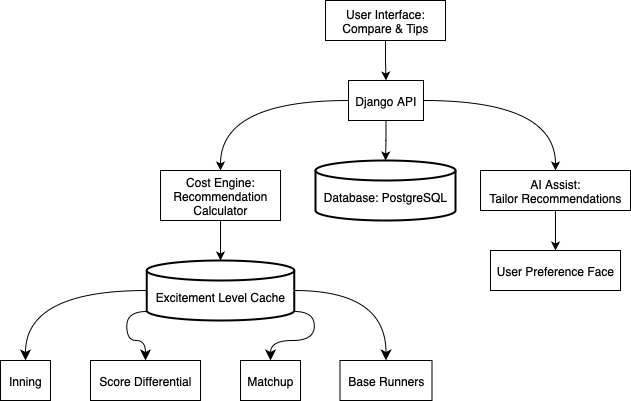

The diagram above was exported from draw.io. Its source (the exported page's mxGraphModel, read from the mxfile embedded in the PNG):
<mxGraphModel dx="973" dy="1636" grid="1" gridSize="10" guides="1" tooltips="1" connect="1" arrows="1" fold="1" page="1" pageScale="1" pageWidth="850" pageHeight="1100" math="0" shadow="0">
  <root>
    <mxCell id="0" />
    <mxCell id="1" parent="0" />
    <mxCell id="otsUUFRD8k7T54V80yST-3" style="edgeStyle=orthogonalEdgeStyle;rounded=0;orthogonalLoop=1;jettySize=auto;html=1;exitX=0.5;exitY=1;exitDx=0;exitDy=0;entryX=0.5;entryY=0;entryDx=0;entryDy=0;" parent="1" source="otsUUFRD8k7T54V80yST-1" target="otsUUFRD8k7T54V80yST-2" edge="1">
      <mxGeometry relative="1" as="geometry" />
    </mxCell>
    <mxCell id="otsUUFRD8k7T54V80yST-1" value="User Interface: Compare &amp;amp; Tips" style="rounded=0;whiteSpace=wrap;html=1;" parent="1" vertex="1">
      <mxGeometry x="435" y="40" width="120" height="40" as="geometry" />
    </mxCell>
    <mxCell id="otsUUFRD8k7T54V80yST-7" style="edgeStyle=orthogonalEdgeStyle;rounded=0;orthogonalLoop=1;jettySize=auto;html=1;exitX=0;exitY=0.5;exitDx=0;exitDy=0;curved=1;" parent="1" source="otsUUFRD8k7T54V80yST-2" target="otsUUFRD8k7T54V80yST-6" edge="1">
      <mxGeometry relative="1" as="geometry" />
    </mxCell>
    <mxCell id="otsUUFRD8k7T54V80yST-9" style="edgeStyle=orthogonalEdgeStyle;rounded=0;orthogonalLoop=1;jettySize=auto;html=1;exitX=1;exitY=0.5;exitDx=0;exitDy=0;entryX=0.5;entryY=0;entryDx=0;entryDy=0;curved=1;" parent="1" source="otsUUFRD8k7T54V80yST-2" target="otsUUFRD8k7T54V80yST-8" edge="1">
      <mxGeometry relative="1" as="geometry" />
    </mxCell>
    <mxCell id="otsUUFRD8k7T54V80yST-2" value="Django API" style="rounded=0;whiteSpace=wrap;html=1;" parent="1" vertex="1">
      <mxGeometry x="458" y="120" width="75" height="40" as="geometry" />
    </mxCell>
    <mxCell id="otsUUFRD8k7T54V80yST-4" value="&lt;div style=&quot;line-height: 100%;&quot;&gt;&lt;br&gt;&lt;/div&gt;&lt;div style=&quot;line-height: 100%;&quot;&gt;Database: PostgreSQL&lt;/div&gt;" style="strokeWidth=2;html=1;shape=mxgraph.flowchart.database;whiteSpace=wrap;" parent="1" vertex="1">
      <mxGeometry x="425" y="200" width="140" height="60" as="geometry" />
    </mxCell>
    <mxCell id="otsUUFRD8k7T54V80yST-5" style="edgeStyle=orthogonalEdgeStyle;rounded=0;orthogonalLoop=1;jettySize=auto;html=1;exitX=0.5;exitY=1;exitDx=0;exitDy=0;entryX=0.5;entryY=0;entryDx=0;entryDy=0;entryPerimeter=0;" parent="1" source="otsUUFRD8k7T54V80yST-2" target="otsUUFRD8k7T54V80yST-4" edge="1">
      <mxGeometry relative="1" as="geometry" />
    </mxCell>
    <mxCell id="otsUUFRD8k7T54V80yST-6" value="Cost Engine: Recommendation Calculator" style="rounded=0;whiteSpace=wrap;html=1;" parent="1" vertex="1">
      <mxGeometry x="270" y="210" width="120" height="50" as="geometry" />
    </mxCell>
    <mxCell id="otsUUFRD8k7T54V80yST-11" style="edgeStyle=orthogonalEdgeStyle;rounded=0;orthogonalLoop=1;jettySize=auto;html=1;exitX=0.5;exitY=1;exitDx=0;exitDy=0;entryX=0.5;entryY=0;entryDx=0;entryDy=0;" parent="1" source="otsUUFRD8k7T54V80yST-8" target="otsUUFRD8k7T54V80yST-10" edge="1">
      <mxGeometry relative="1" as="geometry" />
    </mxCell>
    <mxCell id="otsUUFRD8k7T54V80yST-8" value="AI Assist:&lt;div&gt;Tailor Recommendations&lt;/div&gt;" style="rounded=0;whiteSpace=wrap;html=1;" parent="1" vertex="1">
      <mxGeometry x="590" y="210" width="150" height="40" as="geometry" />
    </mxCell>
    <mxCell id="otsUUFRD8k7T54V80yST-10" value="&lt;div&gt;User Preference Face&lt;/div&gt;" style="rounded=0;whiteSpace=wrap;html=1;" parent="1" vertex="1">
      <mxGeometry x="600" y="290" width="130" height="40" as="geometry" />
    </mxCell>
    <mxCell id="HJlHaVQMwPIf0b_pNZLL-1" style="edgeStyle=orthogonalEdgeStyle;curved=1;rounded=0;orthogonalLoop=1;jettySize=auto;html=1;exitX=0;exitY=0.5;exitDx=0;exitDy=0;exitPerimeter=0;entryX=0.5;entryY=0;entryDx=0;entryDy=0;fontSize=12;startSize=8;endSize=8;" edge="1" parent="1" source="otsUUFRD8k7T54V80yST-12" target="otsUUFRD8k7T54V80yST-17">
      <mxGeometry relative="1" as="geometry" />
    </mxCell>
    <mxCell id="HJlHaVQMwPIf0b_pNZLL-5" style="edgeStyle=orthogonalEdgeStyle;curved=1;rounded=0;orthogonalLoop=1;jettySize=auto;html=1;exitX=1;exitY=0.85;exitDx=0;exitDy=0;exitPerimeter=0;entryX=0.5;entryY=0;entryDx=0;entryDy=0;fontSize=12;startSize=8;endSize=8;" edge="1" parent="1" source="otsUUFRD8k7T54V80yST-12" target="HJlHaVQMwPIf0b_pNZLL-4">
      <mxGeometry relative="1" as="geometry" />
    </mxCell>
    <mxCell id="HJlHaVQMwPIf0b_pNZLL-7" style="edgeStyle=orthogonalEdgeStyle;curved=1;rounded=0;orthogonalLoop=1;jettySize=auto;html=1;exitX=1;exitY=0.5;exitDx=0;exitDy=0;exitPerimeter=0;entryX=0.5;entryY=0;entryDx=0;entryDy=0;fontSize=12;startSize=8;endSize=8;" edge="1" parent="1" source="otsUUFRD8k7T54V80yST-12" target="HJlHaVQMwPIf0b_pNZLL-6">
      <mxGeometry relative="1" as="geometry" />
    </mxCell>
    <mxCell id="HJlHaVQMwPIf0b_pNZLL-8" style="edgeStyle=orthogonalEdgeStyle;curved=1;rounded=0;orthogonalLoop=1;jettySize=auto;html=1;exitX=0;exitY=0.85;exitDx=0;exitDy=0;exitPerimeter=0;entryX=0.5;entryY=0;entryDx=0;entryDy=0;fontSize=12;startSize=8;endSize=8;" edge="1" parent="1" source="otsUUFRD8k7T54V80yST-12" target="otsUUFRD8k7T54V80yST-14">
      <mxGeometry relative="1" as="geometry" />
    </mxCell>
    <mxCell id="otsUUFRD8k7T54V80yST-12" value="&lt;div style=&quot;line-height: 100%;&quot;&gt;&lt;br&gt;&lt;/div&gt;&lt;div style=&quot;line-height: 100%;&quot;&gt;Excitement Level Cache&lt;/div&gt;" style="strokeWidth=2;html=1;shape=mxgraph.flowchart.database;whiteSpace=wrap;" parent="1" vertex="1">
      <mxGeometry x="256.25" y="300" width="147.5" height="60" as="geometry" />
    </mxCell>
    <mxCell id="otsUUFRD8k7T54V80yST-13" style="edgeStyle=orthogonalEdgeStyle;rounded=0;orthogonalLoop=1;jettySize=auto;html=1;exitX=0.5;exitY=1;exitDx=0;exitDy=0;entryX=0.5;entryY=0;entryDx=0;entryDy=0;entryPerimeter=0;" parent="1" source="otsUUFRD8k7T54V80yST-6" target="otsUUFRD8k7T54V80yST-12" edge="1">
      <mxGeometry relative="1" as="geometry" />
    </mxCell>
    <mxCell id="otsUUFRD8k7T54V80yST-14" value="Score Differential" style="rounded=0;whiteSpace=wrap;html=1;" parent="1" vertex="1">
      <mxGeometry x="200" y="400" width="110" height="40" as="geometry" />
    </mxCell>
    <mxCell id="otsUUFRD8k7T54V80yST-17" value="Inning" style="rounded=0;whiteSpace=wrap;html=1;" parent="1" vertex="1">
      <mxGeometry x="110" y="400" width="50" height="40" as="geometry" />
    </mxCell>
    <mxCell id="HJlHaVQMwPIf0b_pNZLL-4" value="Matchup" style="rounded=0;whiteSpace=wrap;html=1;" vertex="1" parent="1">
      <mxGeometry x="350" y="400" width="60" height="40" as="geometry" />
    </mxCell>
    <mxCell id="HJlHaVQMwPIf0b_pNZLL-6" value="Base Runners" style="rounded=0;whiteSpace=wrap;html=1;" vertex="1" parent="1">
      <mxGeometry x="449.5" y="400" width="92" height="40" as="geometry" />
    </mxCell>
  </root>
</mxGraphModel>